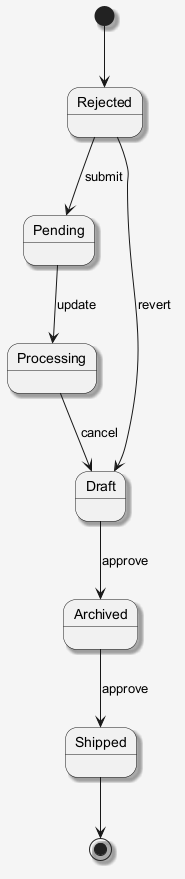

The diagram above was rendered by PlantUML. Its source (embedded in the PNG):
@startuml
skinparam shadowing false
skinparam backgroundColor #F5F5F5
skinparam shadowing true
[*] --> Rejected
Rejected --> Pending : submit
Pending --> Processing : update
Processing --> Draft : cancel
Draft --> Archived : approve
Archived --> Shipped : approve
Rejected --> Draft : revert
Shipped --> [*]
@enduml